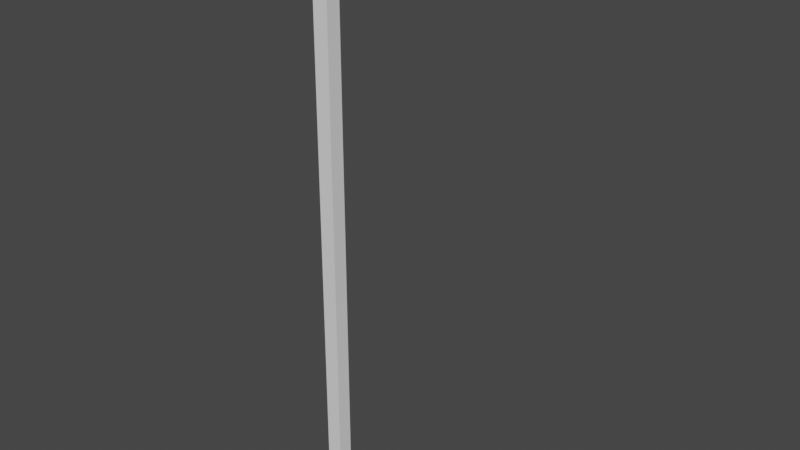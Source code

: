 # Source: LampPost.blend  (saved by Blender 2.93.20; exported with 4.5.12 LTS)
import bpy
from mathutils import Matrix  # noqa: F401  (used for matrix-valued properties, if any)

bpy.ops.wm.read_factory_settings(use_empty=True)
scene = bpy.context.scene
scene.name = 'Scene'

# ---- collections
col_collection = bpy.data.collections.new('Collection'); scene.collection.children.link(col_collection)

# ---- world
world_world = bpy.data.worlds.new('World'); scene.world = world_world
world_world.use_nodes = True; world_world.node_tree.nodes.clear()
_N = world_world.node_tree.nodes; _L = world_world.node_tree.links
n0 = _N.new('ShaderNodeOutputWorld'); n0.name = 'World Output'; n0.location = (300, 300)
n1 = _N.new('ShaderNodeBackground'); n1.name = 'Background'; n1.location = (10, 300)
n1.inputs[0].default_value = (0.05088, 0.05088, 0.05088, 1.0)
_L.new(n1.outputs[0], n0.inputs[0])
n0.is_active_output = True
world_world.color = (0.05088, 0.05088, 0.05088)
world_world.use_sun_shadow = False
world_world.sun_shadow_jitter_overblur = 0.0

# ---- meshes
me_cube = bpy.data.meshes.new('Cube')
me_cube.from_pydata([(-0.2196, -0.1365, -0.01031), (-0.06483, -0.0637, 0.2628), (-0.2196, 0.1365, -0.01031), (-0.06483, 0.0637, 0.2628), (0.2196, -0.1365, -0.01031), (0.06483, -0.0637, 0.2628), (0.2196, 0.1365, -0.01031), (0.06483, 0.0637, 0.2628), (-0.1072, -0.106, 0.2628), (-0.1072, 0.106, 0.2628), (0.1072, 0.106, 0.2628), (0.1072, -0.106, 0.2628), (-0.03829, -0.0637, 5.027), (-0.03992, 0.0637, 5.025), (0.03992, 0.0637, 5.025), (0.03829, -0.0637, 5.027), (-0.03829, -0.0637, 5.136), (-0.03992, 0.0637, 5.138), (0.03992, 0.0637, 5.138), (0.03829, -0.0637, 5.136), (-0.06483, 0.0637, 5.0), (0.06483, 0.0637, 5.0), (-0.06483, 0.0637, 5.162), (0.06483, 0.0637, 5.162), (-0.03992, 1.069, 5.025), (0.03992, 1.069, 5.025), (-0.03992, 1.069, 5.138), (0.03992, 1.069, 5.138), (0.06483, -0.0637, 5.0), (-0.06483, -0.0637, 5.0), (0.06483, -0.0637, 5.162), (-0.06483, -0.0637, 5.162), (0.03829, -0.1607, 5.027), (-0.03829, -0.1607, 5.027), (0.03829, -0.1607, 5.136), (-0.03829, -0.1607, 5.136), (-0.06483, -0.0637, 5.265), (-0.06483, 0.0637, 5.265), (0.06483, 0.0637, 5.265), (0.06483, -0.0637, 5.265), (-0.1732, 0.991, 5.007), (-0.1732, 0.991, 5.126), (-0.1732, 1.752, 5.007), (-0.1732, 1.752, 5.126), (0.1342, 0.991, 5.007), (0.1342, 0.991, 5.126), (0.1342, 1.752, 5.007), (0.1342, 1.752, 5.126)], [], [(0, 8, 9, 2), (2, 9, 10, 6), (6, 10, 11, 4), (4, 11, 8, 0), (2, 6, 4, 0), (5, 7, 21, 28), (1, 3, 9, 8), (3, 7, 10, 9), (7, 5, 11, 10), (5, 1, 8, 11), (16, 12, 33, 35), (3, 1, 29, 20), (1, 5, 28, 29), (7, 3, 20, 21), (31, 30, 39, 36), (18, 14, 25, 27), (28, 21, 23, 30), (20, 29, 31, 22), (13, 14, 21, 20), (18, 17, 22, 23), (17, 13, 20, 22), (14, 18, 23, 21), (25, 24, 26, 27), (17, 18, 27, 26), (13, 17, 26, 24), (14, 13, 24, 25), (15, 12, 29, 28), (16, 19, 30, 31), (19, 15, 28, 30), (12, 16, 31, 29), (33, 32, 34, 35), (19, 16, 35, 34), (15, 19, 34, 32), (12, 15, 32, 33), (38, 37, 36, 39), (23, 22, 37, 38), (30, 23, 38, 39), (22, 31, 36, 37), (40, 41, 43, 42), (42, 43, 47, 46), (46, 47, 45, 44), (44, 45, 41, 40), (42, 46, 44, 40), (47, 43, 41, 45)])
_uv = me_cube.uv_layers.new(name='UVMap')
_uv.uv.foreach_set('vector', [0.4269, -0.2352, 0.4327, -0.1835, 0.4729, -0.1835, 0.4787, -0.2352, 0.4589, -0.2352, 0.4802, -0.1835, 0.5208, -0.1835, 0.5421, -0.2352, 0.4787, -0.2352, 0.4729, -0.1835, 0.4327, -0.1835, 0.4269, -0.2352, 0.5421, -0.2352, 0.5208, -0.1835, 0.4802, -0.1835, 0.4589, -0.2352, 0.4589, 0.4787, 0.5421, 0.4787, 0.5421, 0.4269, 0.4589, 0.4269, 0.4407, -0.1835, 0.4649, -0.1835, 0.4649, 0.7145, 0.4407, 0.7145, 0.4882, 0.4407, 0.4882, 0.4649, 0.4802, 0.4729, 0.4802, 0.4327, 0.4882, 0.4649, 0.5128, 0.4649, 0.5208, 0.4729, 0.4802, 0.4729, 0.5128, 0.4649, 0.5128, 0.4407, 0.5208, 0.4327, 0.5208, 0.4729, 0.5128, 0.4407, 0.4882, 0.4407, 0.4802, 0.4327, 0.5208, 0.4327, 0.4407, 0.7402, 0.4407, 0.7195, 0.4223, 0.7195, 0.4223, 0.7402, 0.4649, -0.1835, 0.4407, -0.1835, 0.4407, 0.7145, 0.4649, 0.7145, 0.4882, -0.1835, 0.5128, -0.1835, 0.5128, 0.7145, 0.4882, 0.7145, 0.5128, -0.1835, 0.4882, -0.1835, 0.4882, 0.7145, 0.5128, 0.7145, 0.4882, 0.7453, 0.5128, 0.7453, 0.5128, 0.7648, 0.4882, 0.7648, 0.4649, 0.7405, 0.4649, 0.7192, 0.6554, 0.7192, 0.6554, 0.7405, 0.4407, 0.7145, 0.4649, 0.7145, 0.4649, 0.7453, 0.4407, 0.7453, 0.4649, 0.7145, 0.4407, 0.7145, 0.4407, 0.7453, 0.4649, 0.7453, 0.4929, 0.7192, 0.5081, 0.7192, 0.5128, 0.7145, 0.4882, 0.7145, 0.5081, 0.7405, 0.4929, 0.7405, 0.4882, 0.7453, 0.5128, 0.7453, 0.4929, 0.7405, 0.4929, 0.7192, 0.4882, 0.7145, 0.4882, 0.7453, 0.5081, 0.7192, 0.5081, 0.7405, 0.5128, 0.7453, 0.5128, 0.7145, 0.5081, 0.7192, 0.4929, 0.7192, 0.4929, 0.7405, 0.5081, 0.7405, 0.4929, 0.4649, 0.5081, 0.4649, 0.5081, 0.6554, 0.4929, 0.6554, 0.4649, 0.7192, 0.4649, 0.7405, 0.6554, 0.7405, 0.6554, 0.7192, 0.5081, 0.4649, 0.4929, 0.4649, 0.4929, 0.6554, 0.5081, 0.6554, 0.5078, 0.7195, 0.4932, 0.7195, 0.4882, 0.7145, 0.5128, 0.7145, 0.4932, 0.7402, 0.5078, 0.7402, 0.5128, 0.7453, 0.4882, 0.7453, 0.5078, 0.7402, 0.5078, 0.7195, 0.5128, 0.7145, 0.5128, 0.7453, 0.4932, 0.7195, 0.4932, 0.7402, 0.4882, 0.7453, 0.4882, 0.7145, 0.4932, 0.7195, 0.5078, 0.7195, 0.5078, 0.7402, 0.4932, 0.7402, 0.5078, 0.4407, 0.4932, 0.4407, 0.4932, 0.4223, 0.5078, 0.4223, 0.4407, 0.7195, 0.4407, 0.7402, 0.4223, 0.7402, 0.4223, 0.7195, 0.4932, 0.4407, 0.5078, 0.4407, 0.5078, 0.4223, 0.4932, 0.4223, 0.5128, 0.4649, 0.4882, 0.4649, 0.4882, 0.4407, 0.5128, 0.4407, 0.5128, 0.7453, 0.4882, 0.7453, 0.4882, 0.7648, 0.5128, 0.7648, 0.4407, 0.7453, 0.4649, 0.7453, 0.4649, 0.7648, 0.4407, 0.7648, 0.4649, 0.7453, 0.4407, 0.7453, 0.4407, 0.7648, 0.4649, 0.7648, 0.6407, 0.7157, 0.6407, 0.7384, 0.785, 0.7384, 0.785, 0.7157, 0.4677, 0.7157, 0.4677, 0.7384, 0.5259, 0.7384, 0.5259, 0.7157, 0.785, 0.7157, 0.785, 0.7384, 0.6407, 0.7384, 0.6407, 0.7157, 0.5259, 0.7157, 0.5259, 0.7384, 0.4677, 0.7384, 0.4677, 0.7157, 0.4677, 0.785, 0.5259, 0.785, 0.5259, 0.6407, 0.4677, 0.6407, 0.5259, 0.785, 0.4677, 0.785, 0.4677, 0.6407, 0.5259, 0.6407])
me_cube.use_remesh_fix_poles = True
me_cube.use_remesh_preserve_attributes = False
me_cube.use_mirror_vertex_groups = False
me_cube.update()

# ---- objects
ob_cube = bpy.data.objects.new('Cube', me_cube)

# ---- transforms, parenting, visibility, modifiers, constraints
ob_cube.location = (0.0, 0.0, 0.0)
ob_cube.lineart.crease_threshold = 0.0

# ---- collection membership
col_collection.objects.link(ob_cube)

# ---- scene / render settings (as saved in the file)
scene.frame_start = 1; scene.frame_end = 250; scene.frame_set(1)
scene.render.engine = 'BLENDER_EEVEE_NEXT'
scene.cycles.use_denoising = False
scene.cycles.samples = 128
scene.cycles.sampling_pattern = 'TABULATED_SOBOL'
scene.cycles.use_adaptive_sampling = False
scene.cycles.use_light_tree = False
scene.view_settings.view_transform = 'Filmic'
bpy.context.view_layer.update()

# ---- added for rendering (the .blend has no active camera and no usable light): camera, sun
cam_auto = bpy.data.cameras.new('AutoCamera')
cam_auto.lens = 50.0
cam_auto.sensor_width = 36.0
cam_auto.clip_end = 1000.0
ob_auto_camera = bpy.data.objects.new('AutoCamera', cam_auto)
scene.collection.objects.link(ob_auto_camera)
ob_auto_camera.location = (5.20804, -5.45382, 6.79392)
ob_auto_camera.rotation_euler = (1.09748, -7.21219e-08, 0.694738)
scene.camera = ob_auto_camera
light_auto_sun = bpy.data.lights.new('AutoSun', 'SUN')
light_auto_sun.energy = 3.0
light_auto_sun.angle = 0.0523599
ob_auto_sun = bpy.data.objects.new('AutoSun', light_auto_sun)
scene.collection.objects.link(ob_auto_sun)
ob_auto_sun.rotation_euler = (0.872665, 0.174533, 0.523599)
bpy.context.view_layer.update()
